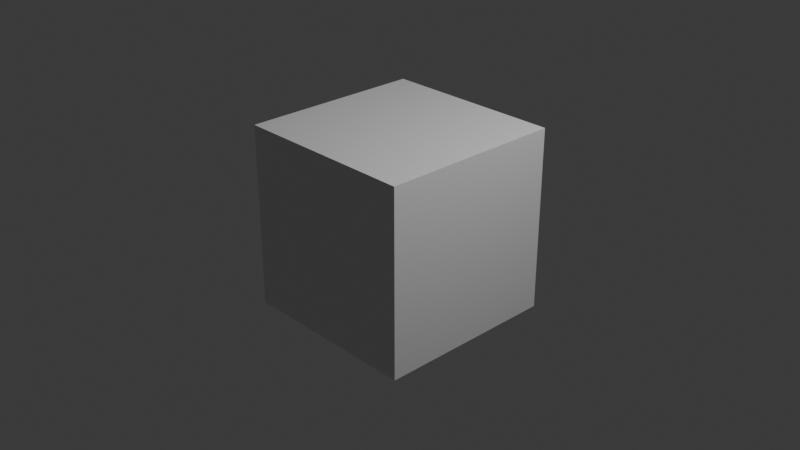 # Source: untitled.blend  (saved by Blender 4.1.24; exported with 4.5.12 LTS)
import bpy
from mathutils import Matrix  # noqa: F401  (used for matrix-valued properties, if any)

bpy.ops.wm.read_factory_settings(use_empty=True)
scene = bpy.context.scene
scene.name = 'Scene'

# ---- collections
col_collection = bpy.data.collections.new('Collection'); scene.collection.children.link(col_collection)

# ---- materials (node trees are filled in below, after node groups)
mat_material = bpy.data.materials.new('Material')
mat_material.alpha_threshold = 0.0
mat_material.use_transparent_shadow = False
mat_material.roughness = 0.5
mat_material.line_color = (0.0, 0.0, 0.0, 1.0)

# ---- material node trees
mat_material.use_nodes = True; mat_material.node_tree.nodes.clear()
_N = mat_material.node_tree.nodes; _L = mat_material.node_tree.links
n0 = _N.new('ShaderNodeOutputMaterial'); n0.name = 'Material Output'; n0.location = (300, 300)
n1 = _N.new('ShaderNodeBsdfPrincipled'); n1.name = 'Principled BSDF'; n1.location = (10, 300)
n1.inputs[3].default_value = 1.45
_L.new(n1.outputs[0], n0.inputs[0])
n0.is_active_output = True

# ---- world
world_world = bpy.data.worlds.new('World'); scene.world = world_world
world_world.use_nodes = True; world_world.node_tree.nodes.clear()
_N = world_world.node_tree.nodes; _L = world_world.node_tree.links
n0 = _N.new('ShaderNodeOutputWorld'); n0.name = 'World Output'; n0.location = (300, 300)
n1 = _N.new('ShaderNodeBackground'); n1.name = 'Background'; n1.location = (10, 300)
n1.inputs[0].default_value = (0.05088, 0.05088, 0.05088, 1.0)
_L.new(n1.outputs[0], n0.inputs[0])
n0.is_active_output = True
world_world.color = (0.05088, 0.05088, 0.05088)
world_world.use_sun_shadow = False
world_world.sun_shadow_jitter_overblur = 0.0

# ---- cameras
cam_camera = bpy.data.cameras.new('Camera')
cam_camera.clip_end = 100.0
cam_camera.ortho_scale = 7.314

# ---- lights
light_light = bpy.data.lights.new('Light', 'POINT')
light_light.transmission_factor = 0.0
light_light.energy = 1000.0
light_light.shadow_soft_size = 0.1
light_light.shadow_maximum_resolution = 0.006
light_light.use_absolute_resolution = True

# ---- meshes
me_cube = bpy.data.meshes.new('Cube')
me_cube.from_pydata([(1.0, 1.0, 1.0), (1.0, 1.0, -1.0), (1.0, -1.0, 1.0), (1.0, -1.0, -1.0), (-1.0, 1.0, 1.0), (-1.0, 1.0, -1.0), (-1.0, -1.0, 1.0), (-1.0, -1.0, -1.0)], [], [(0, 4, 6, 2), (3, 2, 6, 7), (7, 6, 4, 5), (5, 1, 3, 7), (1, 0, 2, 3), (5, 4, 0, 1)])
_uv = me_cube.uv_layers.new(name='UVMap')
_uv.uv.foreach_set('vector', [0.625, 0.5, 0.875, 0.5, 0.875, 0.75, 0.625, 0.75, 0.375, 0.75, 0.625, 0.75, 0.625, 1.0, 0.375, 1.0, 0.375, 0.0, 0.625, 0.0, 0.625, 0.25, 0.375, 0.25, 0.125, 0.5, 0.375, 0.5, 0.375, 0.75, 0.125, 0.75, 0.375, 0.5, 0.625, 0.5, 0.625, 0.75, 0.375, 0.75, 0.375, 0.25, 0.625, 0.25, 0.625, 0.5, 0.375, 0.5])
me_cube.materials.append(mat_material)
me_cube.use_mirror_vertex_groups = False
me_cube.update()

# ---- objects
ob_cube = bpy.data.objects.new('Cube', me_cube)
ob_light = bpy.data.objects.new('Light', light_light)
ob_camera = bpy.data.objects.new('Camera', cam_camera)

# ---- transforms, parenting, visibility, modifiers, constraints
ob_cube.location = (0.0, 0.0, 0.0)
ob_cube.lock_rotations_4d = False
ob_cube.empty_display_type = 'ARROWS'
ob_cube.lineart.crease_threshold = 0.0
ob_light.location = (4.076, 1.005, 5.904)
ob_light.rotation_euler = (0.6503, 0.05522, 1.866)
ob_light.lock_rotations_4d = False
ob_light.empty_display_type = 'ARROWS'
ob_light.color = (0.0, 0.0, 0.0, 0.0)
ob_light.lineart.crease_threshold = 0.0
ob_camera.location = (7.359, -6.926, 4.958)
ob_camera.rotation_euler = (1.109, 0.0, 0.8149)
ob_camera.lock_rotations_4d = False
ob_camera.empty_display_type = 'ARROWS'
ob_camera.color = (0.0, 0.0, 0.0, 0.0)
ob_camera.display_type = 'WIRE'
ob_camera.lineart.crease_threshold = 0.0

# ---- collection membership
col_collection.objects.link(ob_cube)
col_collection.objects.link(ob_light)
col_collection.objects.link(ob_camera)

# ---- scene / render settings (as saved in the file)
scene.camera = ob_camera
scene.frame_start = 1; scene.frame_end = 250; scene.frame_set(79)
scene.render.engine = 'BLENDER_EEVEE_NEXT'
scene.cycles.sampling_pattern = 'TABULATED_SOBOL'
scene.eevee.ray_tracing_options.trace_max_roughness = 0.0
bpy.context.view_layer.update()
